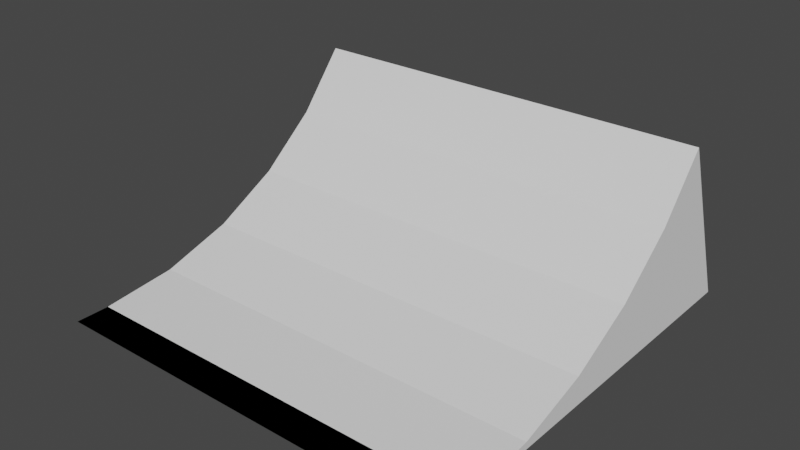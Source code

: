 # Source: Wave.blend  (saved by Blender 3.2.14; exported with 4.5.12 LTS)
import bpy
from mathutils import Matrix  # noqa: F401  (used for matrix-valued properties, if any)

bpy.ops.wm.read_factory_settings(use_empty=True)
scene = bpy.context.scene
scene.name = 'Scene'

# ---- collections
col_collection = bpy.data.collections.new('Collection'); scene.collection.children.link(col_collection)

# ---- world
world_world = bpy.data.worlds.new('World'); scene.world = world_world
world_world.use_nodes = True; world_world.node_tree.nodes.clear()
_N = world_world.node_tree.nodes; _L = world_world.node_tree.links
n0 = _N.new('ShaderNodeOutputWorld'); n0.name = 'World Output'; n0.location = (300, 300)
n1 = _N.new('ShaderNodeBackground'); n1.name = 'Background'; n1.location = (10, 300)
n1.inputs[0].default_value = (0.05088, 0.05088, 0.05088, 1.0)
_L.new(n1.outputs[0], n0.inputs[0])
n0.is_active_output = True
world_world.color = (0.05088, 0.05088, 0.05088)
world_world.use_sun_shadow = False
world_world.sun_shadow_jitter_overblur = 0.0

# ---- meshes
me_cube_001 = bpy.data.meshes.new('Cube.001')
me_cube_001.from_pydata([(-1.0, -1.0, 0.0), (1.0, -1.0, 0.0), (-1.0, -0.8376, 0.0), (-1.0, 0.6903, 0.8167), (-1.0, 0.4618, 0.5382), (-1.0, 0.1833, 0.3097), (-1.0, -0.1344, 0.1399), (-1.0, -0.4791, 0.03531), (1.0, -0.8376, 0.0), (1.0, -0.4791, 0.03531), (1.0, -0.1344, 0.1399), (1.0, 0.1833, 0.3097), (1.0, 0.4618, 0.5382), (1.0, 0.6903, 0.8167), (1.0, 1.0, 0.0), (-1.0, 1.0, 0.0)], [], [(8, 9, 7, 2), (9, 10, 6, 7), (10, 11, 5, 6), (11, 12, 4, 5), (12, 13, 3, 4), (2, 0, 1, 8), (1, 0, 15, 14), (11, 14, 12), (15, 4, 3), (14, 8, 1), (14, 9, 8), (14, 10, 9), (12, 14, 13), (14, 11, 10), (2, 15, 0), (7, 15, 2), (6, 15, 7), (5, 15, 6), (4, 15, 5), (13, 14, 15, 3)])
_uv = me_cube_001.uv_layers.new(name='UVMap')
_uv.uv.foreach_set('vector', [0.375, 0.7297, 0.375, 0.6849, 0.125, 0.6849, 0.125, 0.7297, 0.375, 0.6849, 0.375, 0.6418, 0.125, 0.6418, 0.125, 0.6849, 0.375, 0.6418, 0.375, 0.6021, 0.125, 0.6021, 0.125, 0.6418, 0.375, 0.6021, 0.375, 0.5, 0.125, 0.5, 0.125, 0.6021, 0.375, 0.5, 0.4771, 0.5, 0.4771, 0.25, 0.375, 0.25, 0.125, 0.7297, 0.125, 0.75, 0.375, 0.75, 0.375, 0.7297, 0.375, 0.75, 0.125, 0.75, 0.625, 0.25, 0.625, 0.5, 0.375, 0.6021, 0.625, 0.5, 0.375, 0.5, 0.625, 0.25, 0.375, 0.25, 0.4771, 0.25, 0.625, 0.5, 0.375, 0.7297, 0.375, 0.75, 0.625, 0.5, 0.375, 0.6849, 0.375, 0.7297, 0.625, 0.5, 0.375, 0.6418, 0.375, 0.6849, 0.375, 0.5, 0.625, 0.5, 0.4771, 0.5, 0.625, 0.5, 0.375, 0.6021, 0.375, 0.6418, 0.125, 0.7297, 0.625, 0.25, 0.125, 0.75, 0.125, 0.6849, 0.625, 0.25, 0.125, 0.7297, 0.125, 0.6418, 0.625, 0.25, 0.125, 0.6849, 0.125, 0.6021, 0.625, 0.25, 0.125, 0.6418, 0.375, 0.25, 0.625, 0.25, 0.125, 0.6021, 0.4771, 0.5, 0.625, 0.5, 0.625, 0.25, 0.4771, 0.25])
me_cube_001.update()

# ---- objects
ob_cube = bpy.data.objects.new('Cube', me_cube_001)

# ---- transforms, parenting, visibility, modifiers, constraints
ob_cube.location = (0.0, 0.0, 0.0)

# ---- collection membership
col_collection.objects.link(ob_cube)

# ---- scene / render settings (as saved in the file)
scene.frame_start = 1; scene.frame_end = 250; scene.frame_set(1)
scene.render.engine = 'BLENDER_EEVEE_NEXT'
scene.cycles.sampling_pattern = 'TABULATED_SOBOL'
scene.cycles.use_light_tree = False
scene.view_settings.view_transform = 'Filmic'
bpy.context.view_layer.update()

# ---- added for rendering (the .blend has no active camera and no usable light): camera, sun
cam_auto = bpy.data.cameras.new('AutoCamera')
cam_auto.lens = 50.0
cam_auto.sensor_width = 36.0
cam_auto.clip_end = 1000.0
ob_auto_camera = bpy.data.objects.new('AutoCamera', cam_auto)
scene.collection.objects.link(ob_auto_camera)
ob_auto_camera.location = (2.72383, -3.2686, 2.5874)
ob_auto_camera.rotation_euler = (1.09748, -7.21219e-08, 0.694738)
scene.camera = ob_auto_camera
light_auto_sun = bpy.data.lights.new('AutoSun', 'SUN')
light_auto_sun.energy = 3.0
light_auto_sun.angle = 0.0523599
ob_auto_sun = bpy.data.objects.new('AutoSun', light_auto_sun)
scene.collection.objects.link(ob_auto_sun)
ob_auto_sun.rotation_euler = (0.872665, 0.174533, 0.523599)
bpy.context.view_layer.update()
